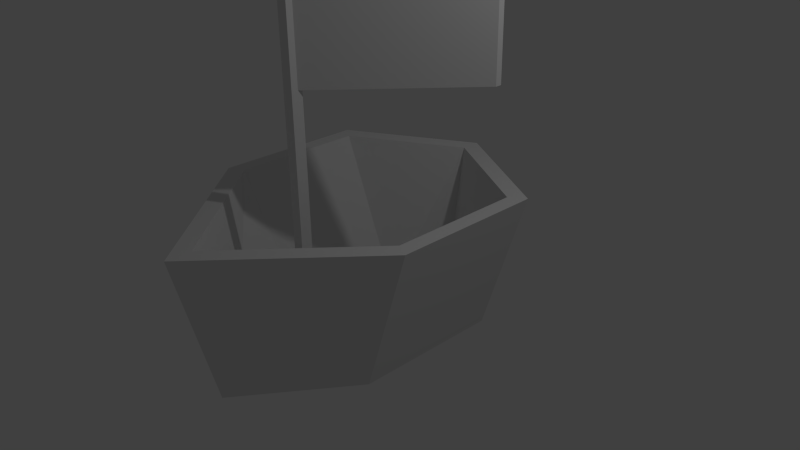 # Source: boat_test.blend  (saved by Blender 2.76.0; exported with 4.5.12 LTS)
import bpy
from mathutils import Matrix  # noqa: F401  (used for matrix-valued properties, if any)

bpy.ops.wm.read_factory_settings(use_empty=True)
scene = bpy.context.scene
scene.name = 'Scene'

# ---- collections
col_collection_1 = bpy.data.collections.new('Collection 1'); scene.collection.children.link(col_collection_1)

# ---- materials (node trees are filled in below, after node groups)
mat_material = bpy.data.materials.new('Material')
mat_material.alpha_threshold = 0.0
mat_material.use_transparent_shadow = False
mat_material.roughness = 0.5
mat_material.line_color = (0.0, 0.0, 0.0, 1.0)

# ---- material node trees

# ---- world
world_world = bpy.data.worlds.new('World'); scene.world = world_world
world_world.color = (0.05088, 0.05088, 0.05088)
world_world.use_sun_shadow = False
world_world.sun_shadow_jitter_overblur = 0.0
world_world.cycles.sampling_method = 'MANUAL'
world_world.cycles.sample_map_resolution = 256

# ---- cameras
cam_camera = bpy.data.cameras.new('Camera')
cam_camera.clip_end = 100.0
cam_camera.lens = 35.0
cam_camera.sensor_width = 32.0
cam_camera.sensor_height = 18.0
cam_camera.ortho_scale = 7.314
cam_camera.dof.focus_distance = 0.0
cam_camera.dof.aperture_fstop = 128.0

# ---- lights
light_lamp = bpy.data.lights.new('Lamp', 'POINT')
light_lamp.transmission_factor = 0.0
light_lamp.cutoff_distance = 30.0
light_lamp.energy = 100.0
light_lamp.shadow_buffer_clip_start = 1.001
light_lamp.shadow_soft_size = 0.1
light_lamp.shadow_maximum_resolution = 0.006
light_lamp.use_absolute_resolution = True
light_lamp.cycles.use_multiple_importance_sampling = False

# ---- meshes
me_cube_004 = bpy.data.meshes.new('Cube.004')
me_cube_004.from_pydata([(1.501, 0.5191, 2.445), (1.501, 0.5191, 4.445), (-1.501, 0.5191, 2.445), (-1.501, 0.5191, 4.445), (1.501, 0.6011, 2.445), (1.501, 0.6011, 4.445), (-1.501, 0.6011, 2.445), (-1.501, 0.6011, 4.445), (0.0, -1.164, 4.445), (0.0, -1.164, 2.445), (0.0, -1.082, 4.445), (0.0, -1.082, 2.445)], [], [(8, 3, 2, 9), (3, 7, 6, 2), (10, 5, 4, 11), (5, 1, 0, 4), (9, 2, 6, 11), (10, 7, 3, 8), (5, 10, 8, 1), (0, 9, 11, 4), (7, 10, 11, 6), (1, 8, 9, 0)])
me_cube_004.materials.append(mat_material)
me_cube_004.use_remesh_preserve_volume = False
me_cube_004.use_remesh_preserve_attributes = False
me_cube_004.use_mirror_vertex_groups = False
me_cube_004.update()
me_cube_003 = bpy.data.meshes.new('Cube.003')
me_cube_003.from_pydata([(0.07265, -1.169, 3.445), (0.07265, -1.169, -0.8936), (-0.07265, -1.023, 3.445), (-0.07265, -1.023, -0.8936), (-0.07265, -1.169, 3.445), (-0.07265, -1.169, -0.8936), (0.07265, -1.023, -0.8936), (0.07265, -1.023, 3.445)], [], [(2, 7, 6, 3), (4, 2, 3, 5), (7, 0, 1, 6), (0, 4, 5, 1), (5, 3, 6, 1), (0, 7, 2, 4)])
me_cube_003.materials.append(mat_material)
me_cube_003.use_remesh_preserve_volume = False
me_cube_003.use_remesh_preserve_attributes = False
me_cube_003.use_mirror_vertex_groups = False
me_cube_003.update()
me_cube_002 = bpy.data.meshes.new('Cube.002')
me_cube_002.from_pydata([(0.4318, 0.6871, -0.8969), (0.4318, -0.7728, -0.8969), (3.521e-08, 1.363, -0.8969), (-0.4318, 0.6871, -0.8969), (-2.767e-07, -2.143, -0.8969), (-0.4318, -0.7728, -0.8969)], [], [(2, 3, 5, 4), (0, 2, 4, 1)])
me_cube_002.materials.append(mat_material)
me_cube_002.use_remesh_preserve_volume = False
me_cube_002.use_remesh_preserve_attributes = False
me_cube_002.use_mirror_vertex_groups = False
me_cube_002.update()
me_cube_001 = bpy.data.meshes.new('Cube.001')
me_cube_001.from_pydata([(1.45, 0.8591, 1.0), (1.45, -0.8977, 1.0), (4.068e-07, 1.672, 1.0), (-1.45, 0.8591, 1.0), (-6.404e-07, -2.547, 1.0), (-1.45, -0.8977, 1.0), (0.4318, 0.6871, -0.8969), (0.4318, -0.7728, -0.8969), (3.521e-08, 1.363, -0.8969), (-0.4318, 0.6871, -0.8969), (-2.767e-07, -2.143, -0.8969), (-0.4318, -0.7728, -0.8969)], [], [(3, 5, 11, 9), (4, 1, 7, 10), (2, 3, 9, 8), (0, 2, 8, 6), (5, 4, 10, 11), (1, 0, 6, 7)])
me_cube_001.materials.append(mat_material)
me_cube_001.use_remesh_preserve_volume = False
me_cube_001.use_remesh_preserve_attributes = False
me_cube_001.use_mirror_vertex_groups = False
me_cube_001.update()
me_cube = bpy.data.meshes.new('Cube')
me_cube.from_pydata([(1.0, 1.0, -1.0), (1.0, -1.0, -1.0), (-1.0, -1.0, -1.0), (-1.0, 1.0, -1.0), (1.651, 1.0, 1.0), (1.651, -1.0, 1.0), (-1.651, -1.0, 1.0), (-1.651, 1.0, 1.0), (1.788e-07, 1.554, -1.0), (0.0, -2.405, -1.0), (4.768e-07, 1.926, 1.0), (-7.153e-07, -2.877, 1.0), (1.45, 0.8591, 1.0), (1.45, -0.8977, 1.0), (4.068e-07, 1.672, 1.0), (-1.45, 0.8591, 1.0), (-6.404e-07, -2.547, 1.0), (-1.45, -0.8977, 1.0)], [], [(8, 9, 2, 3), (6, 11, 16, 17), (0, 4, 5, 1), (9, 11, 6, 2), (2, 6, 7, 3), (10, 8, 3, 7), (4, 0, 8, 10), (1, 5, 11, 9), (4, 10, 14, 12), (0, 1, 9, 8), (5, 4, 12, 13), (11, 5, 13, 16), (7, 6, 17, 15), (10, 7, 15, 14)])
me_cube.materials.append(mat_material)
me_cube.use_remesh_preserve_volume = False
me_cube.use_remesh_preserve_attributes = False
me_cube.use_mirror_vertex_groups = False
me_cube.update()

# ---- objects
ob_cube_004 = bpy.data.objects.new('Cube.004', me_cube_004)
ob_cube_003 = bpy.data.objects.new('Cube.003', me_cube_003)
ob_cube_002 = bpy.data.objects.new('Cube.002', me_cube_002)
ob_cube_001 = bpy.data.objects.new('Cube.001', me_cube_001)
ob_cube = bpy.data.objects.new('Cube', me_cube)
ob_lamp = bpy.data.objects.new('Lamp', light_lamp)
ob_camera = bpy.data.objects.new('Camera', cam_camera)

# ---- transforms, parenting, visibility, modifiers, constraints
ob_cube_004.location = (0.0, 0.0, 0.0)
ob_cube_004.lock_rotations_4d = False
ob_cube_004.empty_display_type = 'ARROWS'
ob_cube_004.lineart.crease_threshold = 0.0
ob_cube_003.location = (0.0, 0.0, 0.0)
ob_cube_003.lock_rotations_4d = False
ob_cube_003.empty_display_type = 'ARROWS'
ob_cube_003.lineart.crease_threshold = 0.0
ob_cube_002.location = (0.0, 0.0, 0.0)
ob_cube_002.lock_rotations_4d = False
ob_cube_002.empty_display_type = 'ARROWS'
ob_cube_002.lineart.crease_threshold = 0.0
ob_cube_001.location = (0.0, 0.0, 0.0)
ob_cube_001.lock_rotations_4d = False
ob_cube_001.empty_display_type = 'ARROWS'
ob_cube_001.lineart.crease_threshold = 0.0
ob_cube.location = (0.0, 0.0, 0.0)
ob_cube.lock_rotations_4d = False
ob_cube.empty_display_type = 'ARROWS'
ob_cube.lineart.crease_threshold = 0.0
ob_lamp.location = (4.076, 1.005, 5.904)
ob_lamp.rotation_euler = (0.6503, 0.05522, 1.866)
ob_lamp.lock_rotations_4d = False
ob_lamp.empty_display_type = 'ARROWS'
ob_lamp.color = (0.0, 0.0, 0.0, 0.0)
ob_lamp.lineart.crease_threshold = 0.0
ob_camera.location = (7.481, -6.508, 5.344)
ob_camera.rotation_euler = (1.109, 0.01082, 0.8149)
ob_camera.lock_rotations_4d = False
ob_camera.empty_display_type = 'ARROWS'
ob_camera.color = (0.0, 0.0, 0.0, 0.0)
ob_camera.display_type = 'WIRE'
ob_camera.lineart.crease_threshold = 0.0

# ---- collection membership
col_collection_1.objects.link(ob_cube_004)
col_collection_1.objects.link(ob_cube_003)
col_collection_1.objects.link(ob_cube_002)
col_collection_1.objects.link(ob_cube_001)
col_collection_1.objects.link(ob_cube)
col_collection_1.objects.link(ob_lamp)
col_collection_1.objects.link(ob_camera)

# ---- scene / render settings (as saved in the file)
scene.camera = ob_camera
scene.frame_start = 1; scene.frame_end = 250; scene.frame_set(1)
scene.render.engine = 'BLENDER_EEVEE_NEXT'
scene.render.resolution_percentage = 50
scene.render.dither_intensity = 0.0
scene.cycles.use_denoising = False
scene.cycles.samples = 10
scene.cycles.sampling_pattern = 'TABULATED_SOBOL'
scene.cycles.light_sampling_threshold = 0.0
scene.cycles.use_adaptive_sampling = False
scene.cycles.use_light_tree = False
scene.cycles.blur_glossy = 0.0
scene.cycles.pixel_filter_type = 'GAUSSIAN'
scene.cycles.sample_clamp_indirect = 0.0
scene.view_settings.view_transform = 'Standard'
bpy.context.view_layer.update()
